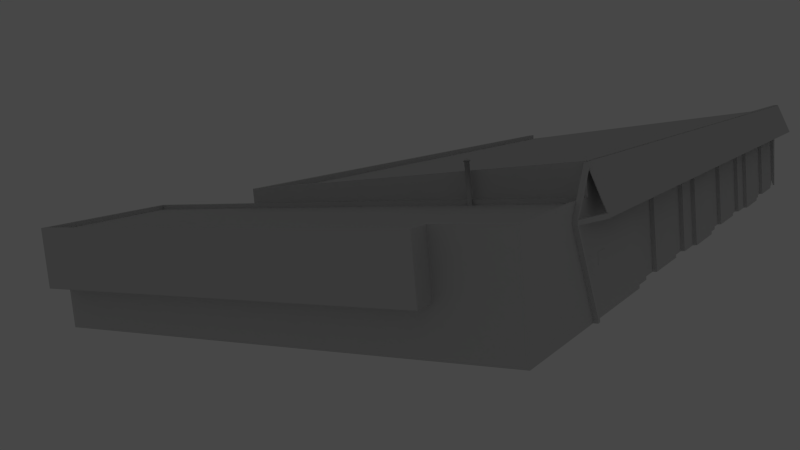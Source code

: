 # Source: ebaw_building_ref_021.blend  (saved by Blender 2.79.0; exported with 4.5.12 LTS)
import bpy
from mathutils import Matrix  # noqa: F401  (used for matrix-valued properties, if any)

bpy.ops.wm.read_factory_settings(use_empty=True)
scene = bpy.context.scene
scene.name = 'Scene'

# ---- collections
col_collection_1 = bpy.data.collections.new('Collection 1'); scene.collection.children.link(col_collection_1)
col_collection_10 = bpy.data.collections.new('Collection 10'); scene.collection.children.link(col_collection_10)
col_collection_10.hide_render = True
col_collection_10.hide_viewport = True

# ---- materials (node trees are filled in below, after node groups)
mat_mattext = bpy.data.materials.new('MatText')
mat_mattext.alpha_threshold = 0.0
mat_mattext.roughness = 0.5
mat_mattext.line_color = (0.0, 0.0, 0.0, 1.0)
mat_groundshadow = bpy.data.materials.new('GroundShadow')
mat_groundshadow.alpha_threshold = 0.0
mat_groundshadow.roughness = 0.5
mat_groundshadow.line_color = (0.0, 0.0, 0.0, 1.0)

# ---- material node trees

# ---- world
world_world = bpy.data.worlds.new('World'); scene.world = world_world
world_world.color = (0.2784, 0.2784, 0.2784)
world_world.use_sun_shadow = False
world_world.sun_shadow_jitter_overblur = 0.0
world_world.cycles.sampling_method = 'NONE'
world_world.cycles.sample_map_resolution = 256

# ---- cameras
cam_camera = bpy.data.cameras.new('Camera')
cam_camera.clip_end = 100.0
cam_camera.lens = 35.0
cam_camera.sensor_width = 32.0
cam_camera.sensor_height = 18.0
cam_camera.dof.focus_distance = 0.0
cam_camera.dof.aperture_fstop = 128.0

# ---- meshes
me_cube = bpy.data.meshes.new('Cube')
me_cube.from_pydata([(-33.5, -0.7, 12.0), (-33.5, -1.0, 12.0), (-33.8, -1.0, 12.0), (-33.8, -0.7, 12.0), (-33.5, -0.7, 12.3), (-33.5, -1.0, 12.3), (-33.8, -1.0, 12.3), (-33.8, -0.7, 12.3), (-36.0, 5.139, 12.3), (-36.0, 4.839, 12.3), (-35.7, 4.839, 12.3), (-35.7, 5.139, 12.3), (-36.0, 5.139, 12.0), (-36.0, 4.839, 12.0), (-35.7, 4.839, 12.0), (-35.7, 5.139, 12.0), (-33.5, 7.94, 12.0), (-33.5, 7.64, 12.0), (-33.8, 7.64, 12.0), (-33.8, 7.94, 12.0), (-33.5, 7.94, 12.3), (-33.5, 7.64, 12.3), (-33.8, 7.64, 12.3), (-33.8, 7.94, 12.3), (-33.5, 5.139, 12.88), (-33.5, 4.839, 12.88), (-33.8, 4.839, 12.88), (-33.8, 5.139, 12.88), (-33.5, 5.139, 13.18), (-33.5, 4.839, 13.18), (-33.8, 4.839, 13.18), (-33.8, 5.139, 13.18)], [], [(0, 1, 2, 3), (4, 7, 6, 5), (0, 4, 5, 1), (2, 6, 7, 3), (11, 15, 12, 8), (13, 9, 8, 12), (15, 11, 10, 14), (15, 14, 13, 12), (16, 17, 18, 19), (20, 23, 22, 21), (17, 21, 22, 18), (20, 16, 19, 23), (24, 25, 26, 27), (28, 31, 30, 29), (24, 28, 29, 25), (25, 29, 30, 26), (28, 24, 27, 31), (4, 0, 14, 10), (10, 9, 7, 4), (9, 13, 3, 7), (0, 3, 13, 14), (11, 15, 18, 22), (8, 23, 19, 12), (8, 11, 22, 23), (12, 19, 18, 15), (31, 8, 9, 30), (30, 9, 10, 26), (26, 10, 11, 27), (27, 11, 8, 31)])
_uv = me_cube.uv_layers.new(name='UVTex')
_uv.uv.foreach_set('vector', [0.01879, 0.4934, 0.02504, 0.4934, 0.02504, 0.5184, 0.01879, 0.5184, 0.01879, 0.4934, 0.02504, 0.4934, 0.02504, 0.5184, 0.01879, 0.5184, 0.01879, 0.4934, 0.02504, 0.4934, 0.02504, 0.5184, 0.01879, 0.5184, 0.01879, 0.4934, 0.02504, 0.4934, 0.02504, 0.5184, 0.01879, 0.5184, 0.01879, 0.4934, 0.02504, 0.4934, 0.02504, 0.5184, 0.01879, 0.5184, 0.01879, 0.4934, 0.02504, 0.4934, 0.02504, 0.5184, 0.01879, 0.5184, 0.01879, 0.4934, 0.02504, 0.4934, 0.02504, 0.5184, 0.01879, 0.5184, 0.01879, 0.4934, 0.02504, 0.4934, 0.02504, 0.5184, 0.01879, 0.5184, 0.01879, 0.4934, 0.02504, 0.4934, 0.02504, 0.5184, 0.01879, 0.5184, 0.01879, 0.4934, 0.02504, 0.4934, 0.02504, 0.5184, 0.01879, 0.5184, 0.01879, 0.4934, 0.02504, 0.4934, 0.02504, 0.5184, 0.01879, 0.5184, 0.01879, 0.4934, 0.02504, 0.4934, 0.02504, 0.5184, 0.01879, 0.5184, 0.01879, 0.4934, 0.02504, 0.4934, 0.02504, 0.5184, 0.01879, 0.5184, 0.01879, 0.4934, 0.02504, 0.4934, 0.02504, 0.5184, 0.01879, 0.5184, 0.01879, 0.4934, 0.02504, 0.4934, 0.02504, 0.5184, 0.01879, 0.5184, 0.01879, 0.4934, 0.02504, 0.4934, 0.02504, 0.5184, 0.01879, 0.5184, 0.01879, 0.4934, 0.02504, 0.4934, 0.02504, 0.5184, 0.01879, 0.5184, 0.01879, 0.4934, 0.02504, 0.4934, 0.02504, 0.5184, 0.01879, 0.5184, 0.01879, 0.4934, 0.02504, 0.4934, 0.02504, 0.5184, 0.01879, 0.5184, 0.01879, 0.4934, 0.02504, 0.4934, 0.02504, 0.5184, 0.01879, 0.5184, 0.01879, 0.4934, 0.02504, 0.4934, 0.02504, 0.5184, 0.01879, 0.5184, 0.01879, 0.4934, 0.02504, 0.4934, 0.02504, 0.5184, 0.01879, 0.5184, 0.01879, 0.4934, 0.02504, 0.4934, 0.02504, 0.5184, 0.01879, 0.5184, 0.01879, 0.4934, 0.02504, 0.4934, 0.02504, 0.5184, 0.01879, 0.5184, 0.01879, 0.4934, 0.02504, 0.4934, 0.02504, 0.5184, 0.01879, 0.5184, 0.01879, 0.4934, 0.02504, 0.4934, 0.02504, 0.5184, 0.01879, 0.5184, 0.01879, 0.4934, 0.02504, 0.4934, 0.02504, 0.5184, 0.01879, 0.5184, 0.01879, 0.4934, 0.02504, 0.4934, 0.02504, 0.5184, 0.01879, 0.5184, 0.01879, 0.4934, 0.02504, 0.4934, 0.02504, 0.5184, 0.01879, 0.5184])
me_cube.materials.append(mat_mattext)
me_cube.use_remesh_preserve_volume = False
me_cube.use_remesh_preserve_attributes = False
me_cube.use_mirror_vertex_groups = False
me_cube.update()
me_circle = bpy.data.meshes.new('Circle')
me_circle.from_pydata([(0.1061, 0.1061, 0.0), (0.1449, 0.03882, 0.0), (0.1449, -0.03882, 0.0), (0.1061, -0.1061, 0.0), (0.03882, -0.1449, 0.0), (-0.03882, -0.1449, 0.0), (-0.1061, -0.1061, 0.0), (-0.1449, -0.03882, 0.0), (-0.1449, 0.03882, 0.0), (-0.1061, 0.1061, 0.0), (-0.03882, 0.1449, 0.0), (0.03882, 0.1449, 0.0), (0.1061, 0.1061, 2.6), (0.1449, 0.03882, 2.6), (0.1449, -0.03882, 2.6), (0.1061, -0.1061, 2.6), (0.03882, -0.1449, 2.6), (-0.03882, -0.1449, 2.6), (-0.1061, -0.1061, 2.6), (-0.1449, -0.03882, 2.6), (-0.1449, 0.03882, 2.6), (-0.1061, 0.1061, 2.6), (-0.03882, 0.1449, 2.6), (0.03882, 0.1449, 2.6), (0.1626, 0.1626, 2.6), (0.2222, 0.05953, 2.6), (0.2222, -0.05953, 2.6), (0.1626, -0.1626, 2.6), (0.05953, -0.2222, 2.6), (-0.05953, -0.2222, 2.6), (-0.1626, -0.1626, 2.6), (-0.2222, -0.05953, 2.6), (-0.2222, 0.05953, 2.6), (-0.1626, 0.1626, 2.6), (-0.05953, 0.2222, 2.6), (0.05953, 0.2222, 2.6), (0.0, -1.093e-07, 2.8)], [], [(1, 0, 12, 13), (2, 1, 13, 14), (3, 2, 14, 15), (4, 3, 15, 16), (5, 4, 16, 17), (6, 5, 17, 18), (7, 6, 18, 19), (8, 7, 19, 20), (9, 8, 20, 21), (10, 9, 21, 22), (11, 10, 22, 23), (12, 0, 11, 23), (13, 12, 24, 25), (14, 13, 25, 26), (15, 14, 26, 27), (16, 15, 27, 28), (17, 16, 28, 29), (18, 17, 29, 30), (19, 18, 30, 31), (20, 19, 31, 32), (21, 20, 32, 33), (22, 21, 33, 34), (23, 22, 34, 35), (23, 35, 24, 12), (25, 24, 36), (26, 25, 36), (27, 26, 36), (28, 27, 36), (29, 28, 36), (30, 29, 36), (31, 30, 36), (32, 31, 36), (33, 32, 36), (34, 33, 36), (35, 34, 36), (35, 36, 24)])
me_circle.polygons.foreach_set('use_smooth', [True] * 36)
_uv = me_circle.uv_layers.new(name='UVTex')
_uv.uv.foreach_set('vector', [0.004123, 0.491, 0.0116, 0.491, 0.0116, 0.5209, 0.004123, 0.5209, 0.004123, 0.491, 0.0116, 0.491, 0.0116, 0.5209, 0.004123, 0.5209, 0.004123, 0.491, 0.0116, 0.491, 0.0116, 0.5209, 0.004123, 0.5209, 0.004123, 0.491, 0.0116, 0.491, 0.0116, 0.5209, 0.004123, 0.5209, 0.004123, 0.491, 0.0116, 0.491, 0.0116, 0.5209, 0.004123, 0.5209, 0.004123, 0.491, 0.0116, 0.491, 0.0116, 0.5209, 0.004123, 0.5209, 0.004123, 0.491, 0.0116, 0.491, 0.0116, 0.5209, 0.004123, 0.5209, 0.004123, 0.491, 0.0116, 0.491, 0.0116, 0.5209, 0.004123, 0.5209, 0.004123, 0.491, 0.0116, 0.491, 0.0116, 0.5209, 0.004123, 0.5209, 0.004123, 0.491, 0.0116, 0.491, 0.0116, 0.5209, 0.004123, 0.5209, 0.004123, 0.491, 0.0116, 0.491, 0.0116, 0.5209, 0.004123, 0.5209, 0.004123, 0.491, 0.0116, 0.491, 0.0116, 0.5209, 0.004123, 0.5209, 0.004123, 0.491, 0.0116, 0.491, 0.0116, 0.5209, 0.004123, 0.5209, 0.004123, 0.491, 0.0116, 0.491, 0.0116, 0.5209, 0.004123, 0.5209, 0.004123, 0.491, 0.0116, 0.491, 0.0116, 0.5209, 0.004123, 0.5209, 0.004123, 0.491, 0.0116, 0.491, 0.0116, 0.5209, 0.004123, 0.5209, 0.004123, 0.491, 0.0116, 0.491, 0.0116, 0.5209, 0.004123, 0.5209, 0.004123, 0.491, 0.0116, 0.491, 0.0116, 0.5209, 0.004123, 0.5209, 0.004123, 0.491, 0.0116, 0.491, 0.0116, 0.5209, 0.004123, 0.5209, 0.004123, 0.491, 0.0116, 0.491, 0.0116, 0.5209, 0.004123, 0.5209, 0.004123, 0.491, 0.0116, 0.491, 0.0116, 0.5209, 0.004123, 0.5209, 0.004123, 0.491, 0.0116, 0.491, 0.0116, 0.5209, 0.004123, 0.5209, 0.004123, 0.491, 0.0116, 0.491, 0.0116, 0.5209, 0.004123, 0.5209, 0.004123, 0.491, 0.0116, 0.491, 0.0116, 0.5209, 0.004123, 0.5209, 0.004123, 0.491, 0.0116, 0.491, 0.0116, 0.5209, 0.004123, 0.491, 0.0116, 0.491, 0.0116, 0.5209, 0.004123, 0.491, 0.0116, 0.491, 0.0116, 0.5209, 0.004123, 0.491, 0.0116, 0.491, 0.0116, 0.5209, 0.004123, 0.491, 0.0116, 0.491, 0.0116, 0.5209, 0.004123, 0.491, 0.0116, 0.491, 0.0116, 0.5209, 0.004123, 0.491, 0.0116, 0.491, 0.0116, 0.5209, 0.004123, 0.491, 0.0116, 0.491, 0.0116, 0.5209, 0.004123, 0.491, 0.0116, 0.491, 0.0116, 0.5209, 0.004123, 0.491, 0.0116, 0.491, 0.0116, 0.5209, 0.004123, 0.491, 0.0116, 0.491, 0.0116, 0.5209, 0.004123, 0.491, 0.0116, 0.491, 0.0116, 0.5209])
me_circle.materials.append(mat_mattext)
me_circle.use_remesh_preserve_volume = False
me_circle.use_remesh_preserve_attributes = False
me_circle.use_mirror_vertex_groups = False
me_circle.update()
me_plane = bpy.data.meshes.new('Plane')
me_plane.from_pydata([(0.5625, 0.375, 1.548e-08), (0.5625, -0.375, -1.548e-08), (-0.5625, -0.375, -1.548e-08), (-0.5625, 0.375, 1.548e-08), (-0.5625, -0.375, -0.01), (-0.5625, 0.375, -0.01), (0.5625, 0.375, -0.01), (0.5625, -0.375, -0.01)], [], [(0, 3, 2, 1), (2, 3, 5, 4), (3, 0, 6, 5), (0, 1, 7, 6), (1, 2, 4, 7), (7, 4, 5, 6)])
_uv = me_plane.uv_layers.new(name='UVTex')
_uv.uv.foreach_set('vector', [0.7155, 0.5572, 0.6869, 0.5572, 0.6869, 0.4818, 0.7155, 0.4818, 0.6869, 0.4818, 0.6869, 0.5572, 0.6869, 0.5572, 0.6869, 0.4818, 0.6869, 0.5572, 0.7155, 0.5572, 0.7155, 0.5572, 0.6869, 0.5572, 0.7155, 0.5572, 0.7155, 0.4818, 0.7155, 0.4818, 0.7155, 0.5572, 0.7155, 0.4818, 0.6869, 0.4818, 0.6869, 0.4818, 0.7155, 0.4818, 0.7155, 0.4818, 0.6869, 0.4818, 0.6869, 0.5572, 0.7155, 0.5572])
me_plane.materials.append(mat_mattext)
me_plane.use_remesh_preserve_volume = False
me_plane.use_remesh_preserve_attributes = False
me_plane.use_mirror_vertex_groups = False
me_plane.update()
me_cube_002 = bpy.data.meshes.new('Cube.002')
me_cube_002.from_pydata([(33.5, 1.0, -0.05), (33.5, -2.3, -0.05), (-33.5, -2.3, -0.05), (-33.5, 1.0, -0.05), (33.5, 1.0, 8.196e-08), (33.5, -2.3, -1.801e-07), (-33.5, -2.3, -1.801e-07), (-33.5, 1.0, 8.196e-08)], [], [(0, 1, 2, 3), (4, 7, 6, 5), (0, 4, 5, 1), (1, 5, 6, 2), (2, 6, 7, 3), (4, 0, 3, 7)])
_uv = me_cube_002.uv_layers.new(name='UVTex')
_uv.uv.foreach_set('vector', [0.8763, 2.05, 0.885, 2.05, 0.885, -0.9719, 0.8763, -0.9719, 0.8762, 2.05, 0.8762, -0.9719, 0.885, -0.9719, 0.885, 2.05, 0.8763, 2.05, 0.8762, 2.05, 0.885, 2.05, 0.885, 2.05, 0.885, 2.05, 0.885, 2.05, 0.885, -0.9719, 0.885, -0.9719, 0.885, -0.9719, 0.885, -0.9719, 0.8762, -0.9719, 0.8763, -0.9719, 0.8762, 2.05, 0.8763, 2.05, 0.8763, -0.9719, 0.8762, -0.9719])
me_cube_002.materials.append(mat_mattext)
me_cube_002.use_remesh_preserve_volume = False
me_cube_002.use_remesh_preserve_attributes = False
me_cube_002.use_mirror_vertex_groups = False
me_cube_002.update()
me_cube_001 = bpy.data.meshes.new('Cube.001')
me_cube_001.from_pydata([(30.15, -11.7, -1.0), (30.15, -11.7, 4.7), (15.07, -11.7, 4.7), (15.08, -11.7, -1.0), (27.64, -11.7, -1.0), (25.13, -11.7, -1.0), (22.61, -11.7, -1.0), (20.1, -11.7, -1.0), (17.59, -11.7, -1.0), (27.64, -11.7, 4.7), (25.12, -11.7, 4.7), (22.61, -11.7, 4.7), (20.1, -11.7, 4.7), (17.59, -11.7, 4.7), (27.64, -11.4, -1.0), (27.64, -11.4, 4.7), (25.13, -11.4, -1.0), (25.12, -11.4, 4.7), (20.1, -11.4, -1.0), (20.1, -11.4, 4.7), (17.59, -11.4, -1.0), (17.59, -11.4, 4.7), (10.05, -11.7, -1.0), (10.05, -11.7, 4.7), (-5.025, -11.7, 4.7), (-5.025, -11.7, -1.0), (7.538, -11.7, -1.0), (5.025, -11.7, -1.0), (2.513, -11.7, -1.0), (3.815e-06, -11.7, -1.0), (-2.512, -11.7, -1.0), (7.537, -11.7, 4.7), (5.025, -11.7, 4.7), (2.512, -11.7, 4.7), (-9.537e-06, -11.7, 4.7), (-2.513, -11.7, 4.7), (7.538, -11.4, -1.0), (7.537, -11.4, 4.7), (5.025, -11.4, -1.0), (5.025, -11.4, 4.7), (3.815e-06, -11.4, -1.0), (-9.537e-06, -11.4, 4.7), (-2.512, -11.4, -1.0), (-2.513, -11.4, 4.7), (-10.05, -11.7, -1.0), (-10.05, -11.7, 4.7), (-25.13, -11.7, 4.7), (-25.12, -11.7, -1.0), (-12.56, -11.7, -1.0), (-15.07, -11.7, -1.0), (-17.59, -11.7, -1.0), (-20.1, -11.7, -1.0), (-22.61, -11.7, -1.0), (-12.56, -11.7, 4.7), (-15.08, -11.7, 4.7), (-17.59, -11.7, 4.7), (-20.1, -11.7, 4.7), (-22.61, -11.7, 4.7), (-12.56, -11.4, -1.0), (-12.56, -11.4, 4.7), (-15.07, -11.4, -1.0), (-15.08, -11.4, 4.7), (-20.1, -11.4, -1.0), (-20.1, -11.4, 4.7), (-22.61, -11.4, -1.0), (-22.61, -11.4, 4.7), (-33.5, 12.0, 6.0), (-33.5, 12.0, -1.0), (-33.5, -12.0, -1.0), (-42.5, -12.0, -1.0), (-42.5, 21.0, -1.0), (-42.5, -12.0, 6.0), (-42.5, 21.0, 6.0), (-33.5, 21.0, 6.0), (-33.5, 21.0, -1.0), (-33.5, 12.0, 2.0), (-33.5, -12.0, 2.0), (-42.5, -12.0, 2.0), (-42.5, 21.0, 2.0), (-33.5, 21.0, 2.0), (-33.5, -6.7, 6.0), (-42.5, -7.0, -1.0), (-42.5, -7.0, 6.0), (-42.5, -7.0, 2.0), (-44.0, -7.0, 6.0), (-44.0, -7.0, 2.0), (-44.0, 21.0, 2.0), (-44.0, 21.0, 6.0), (-43.7, -6.7, 6.0), (-43.7, 20.7, 6.0), (-42.2, 20.7, 6.0), (-42.2, -6.7, 6.0), (-42.2, -11.7, 6.0), (-33.81, 20.7, 6.0), (-33.81, -6.7, 6.0), (-33.81, -11.7, 6.0), (-42.2, -11.7, 5.7), (-33.81, -11.7, 5.7), (-42.2, 20.7, 5.7), (-33.81, 20.7, 5.7), (-33.81, -6.7, 5.7), (-42.2, -6.7, 5.7), (-43.7, -6.7, 5.7), (-43.7, 20.7, 5.7), (30.15, -11.7, 4.7), (30.15, -11.7, -1.0), (30.15, -12.0, 4.7), (33.5, -12.0, 4.7), (30.15, -12.0, -1.0), (33.5, -12.0, -1.0), (-30.15, -12.0, -1.0), (-5.025, -12.0, -1.0), (-10.05, -12.0, -1.0), (-25.12, -12.0, -1.0), (-5.025, -12.0, 4.7), (-10.05, -12.0, 4.7), (-25.13, -12.0, 4.7), (-25.12, -11.7, -1.0), (-25.13, -11.7, 4.7), (-10.05, -11.7, 4.7), (-10.05, -11.7, -1.0), (-5.025, -11.7, 4.7), (-5.025, -11.7, -1.0), (10.05, -12.0, -1.0), (10.05, -12.0, 4.7), (15.07, -12.0, 4.7), (15.08, -12.0, -1.0), (10.05, -11.7, -1.0), (10.05, -11.7, 4.7), (15.07, -11.7, 4.7), (15.08, -11.7, -1.0), (-33.5, -12.0, 8.0), (33.5, -12.0, 8.0), (-30.15, -12.0, 8.0), (30.15, -12.0, 8.0), (-33.5, -12.0, 4.7), (-30.15, -12.0, 4.7), (33.5, 12.0, -1.0), (33.5, 12.0, 7.0), (-33.5, 12.0, 7.0), (33.1, 11.6, 7.0), (-33.1, 11.6, 7.0), (-33.1, -11.6, 8.0), (33.1, -11.6, 8.0), (33.1, 11.6, 6.6), (33.1, -11.6, 7.6), (-33.1, -11.6, 7.6), (-33.1, 11.6, 6.6), (-33.5, -12.0, 6.0), (-33.5, 12.0, 5.0)], [], [(3, 8, 13, 2), (7, 6, 11, 12), (6, 5, 10, 11), (4, 0, 1, 9), (4, 9, 15, 14), (10, 5, 16, 17), (7, 12, 19, 18), (13, 8, 20, 21), (12, 13, 21, 19), (9, 10, 17, 15), (16, 14, 15, 17), (20, 18, 19, 21), (25, 30, 35, 24), (29, 28, 33, 34), (28, 27, 32, 33), (26, 22, 23, 31), (26, 31, 37, 36), (32, 27, 38, 39), (29, 34, 41, 40), (35, 30, 42, 43), (34, 35, 43, 41), (31, 32, 39, 37), (38, 36, 37, 39), (42, 40, 41, 43), (47, 52, 57, 46), (51, 50, 55, 56), (50, 49, 54, 55), (48, 44, 45, 53), (48, 53, 59, 58), (54, 49, 60, 61), (51, 56, 63, 62), (57, 52, 64, 65), (56, 57, 65, 63), (53, 54, 61, 59), (60, 58, 59, 61), (64, 62, 63, 65), (66, 75, 79, 73), (75, 67, 74, 79), (71, 77, 76, 148), (77, 69, 68, 76), (70, 78, 79, 74), (78, 72, 73, 79), (83, 77, 71, 82), (70, 81, 83, 78), (81, 69, 77, 83), (83, 82, 84, 85), (78, 83, 85, 86), (72, 78, 86, 87), (86, 85, 84, 87), (87, 84, 88, 89), (72, 87, 89, 90), (84, 82, 91, 88), (82, 71, 92, 91), (80, 73, 93, 94), (148, 80, 94, 95), (73, 72, 90, 93), (71, 148, 95, 92), (92, 95, 97, 96), (93, 90, 98, 99), (95, 94, 100, 97), (94, 93, 99, 100), (91, 92, 96, 101), (88, 91, 101, 102), (90, 89, 103, 98), (89, 88, 102, 103), (98, 101, 100, 99), (101, 96, 97, 100), (101, 98, 103, 102), (104, 105, 108, 106), (109, 107, 106, 108), (114, 115, 112, 111), (116, 136, 110, 113), (116, 113, 117, 118), (112, 115, 119, 120), (114, 111, 122, 121), (125, 124, 123, 126), (123, 124, 128, 127), (125, 126, 130, 129), (135, 68, 110, 136), (131, 135, 136, 133), (106, 134, 133, 136), (107, 132, 134, 106), (137, 138, 132, 109), (138, 137, 67, 139), (138, 139, 141, 140), (139, 131, 142, 141), (131, 132, 143, 142), (132, 138, 140, 143), (143, 140, 144, 145), (142, 143, 145, 146), (141, 142, 146, 147), (140, 141, 147, 144), (144, 147, 146, 145), (131, 139, 149, 148)])
_uv = me_cube_001.uv_layers.new(name='UVTex')
_uv.uv.foreach_set('vector', [0.3135, 0.5477, 0.3632, 0.5477, 0.3632, 0.9982, 0.3135, 0.9982, 0.4128, 0.5477, 0.4624, 0.5477, 0.4624, 0.9982, 0.4128, 0.9982, 0.4624, 0.5477, 0.5121, 0.5477, 0.5121, 0.9982, 0.4624, 0.9982, 0.5617, 0.5477, 0.6114, 0.5477, 0.6114, 0.9982, 0.5617, 0.9982, 0.5617, 0.5477, 0.5617, 0.9982, 0.5617, 0.9982, 0.5617, 0.5477, 0.5121, 0.9982, 0.5121, 0.5477, 0.5121, 0.5477, 0.5121, 0.9982, 0.4128, 0.5477, 0.4128, 0.9982, 0.4128, 0.9982, 0.4128, 0.5477, 0.3632, 0.9982, 0.3632, 0.5477, 0.3632, 0.5477, 0.3632, 0.9982, 0.4128, 0.9982, 0.3632, 0.9982, 0.3632, 0.9982, 0.4128, 0.9982, 0.5617, 0.9982, 0.5121, 0.9982, 0.5121, 0.9982, 0.5617, 0.9982, 0.5121, 0.5477, 0.5617, 0.5477, 0.5617, 0.9982, 0.5121, 0.9982, 0.3632, 0.5477, 0.4128, 0.5477, 0.4128, 0.9982, 0.3632, 0.9982, 0.3135, 0.5477, 0.3632, 0.5477, 0.3632, 0.9982, 0.3135, 0.9982, 0.4128, 0.5477, 0.4624, 0.5477, 0.4624, 0.9982, 0.4128, 0.9982, 0.4624, 0.5477, 0.5121, 0.5477, 0.5121, 0.9982, 0.4624, 0.9982, 0.5617, 0.5477, 0.6114, 0.5477, 0.6114, 0.9982, 0.5617, 0.9982, 0.5617, 0.5477, 0.5617, 0.9982, 0.5617, 0.9982, 0.5617, 0.5477, 0.5121, 0.9982, 0.5121, 0.5477, 0.5121, 0.5477, 0.5121, 0.9982, 0.4128, 0.5477, 0.4128, 0.9982, 0.4128, 0.9982, 0.4128, 0.5477, 0.3632, 0.9982, 0.3632, 0.5477, 0.3632, 0.5477, 0.3632, 0.9982, 0.4128, 0.9982, 0.3632, 0.9982, 0.3632, 0.9982, 0.4128, 0.9982, 0.5617, 0.9982, 0.5121, 0.9982, 0.5121, 0.9982, 0.5617, 0.9982, 0.5121, 0.5477, 0.5617, 0.5477, 0.5617, 0.9982, 0.5121, 0.9982, 0.3632, 0.5477, 0.4128, 0.5477, 0.4128, 0.9982, 0.3632, 0.9982, 0.3135, 0.5477, 0.3632, 0.5477, 0.3632, 0.9982, 0.3135, 0.9982, 0.4128, 0.5414, 0.4624, 0.5414, 0.4624, 0.9919, 0.4128, 0.9919, 0.4624, 0.5477, 0.5121, 0.5477, 0.5121, 0.9982, 0.4624, 0.9982, 0.5617, 0.5477, 0.6114, 0.5477, 0.6114, 0.9982, 0.5617, 0.9982, 0.5617, 0.5477, 0.5617, 0.9982, 0.5617, 0.9982, 0.5617, 0.5477, 0.5121, 0.9982, 0.5121, 0.5477, 0.5121, 0.5477, 0.5121, 0.9982, 0.4128, 0.5477, 0.4128, 0.9982, 0.4128, 0.9982, 0.4128, 0.5477, 0.3632, 0.9982, 0.3632, 0.5477, 0.3632, 0.5477, 0.3632, 0.9982, 0.4128, 0.9982, 0.3632, 0.9982, 0.3632, 0.9982, 0.4128, 0.9982, 0.5617, 0.9982, 0.5121, 0.9982, 0.5121, 0.9982, 0.5617, 0.9982, 0.5121, 0.5477, 0.5617, 0.5477, 0.5617, 0.9982, 0.5121, 0.9982, 0.3632, 0.5477, 0.4128, 0.5477, 0.4128, 0.9982, 0.3632, 0.9982, 0.149, 0.5438, 0.149, 0.8039, 0.002656, 0.8039, 0.002656, 0.5438, 0.149, 0.8039, 0.149, 0.999, 0.002656, 0.999, 0.002656, 0.8039, 0.5683, 0.4676, 0.5683, 0.2075, 0.7146, 0.2075, 0.7146, 0.4676, 0.5683, 0.2075, 0.5683, 0.01241, 0.7146, 0.01241, 0.7146, 0.2075, 0.1544, 0.999, 0.1544, 0.8039, 0.3007, 0.8039, 0.3007, 0.999, 0.1544, 0.8039, 0.1544, 0.5438, 0.3007, 0.5438, 0.3007, 0.8039, 0.4578, 0.2075, 0.5391, 0.2075, 0.5391, 0.4676, 0.4578, 0.4676, 0.002655, 0.01241, 0.4578, 0.01241, 0.4578, 0.2075, 0.002655, 0.2075, 0.4578, 0.01241, 0.5391, 0.01241, 0.5391, 0.2075, 0.4578, 0.2075, 0.5683, 0.2075, 0.5683, 0.4676, 0.5439, 0.4676, 0.5439, 0.2075, 0.002655, 0.2075, 0.4578, 0.2075, 0.4578, 0.2075, 0.002655, 0.2075, 0.5683, 0.4676, 0.5683, 0.2075, 0.5439, 0.2075, 0.5439, 0.4676, 0.002655, 0.2075, 0.4578, 0.2075, 0.4578, 0.4676, 0.002655, 0.4676, 0.002655, 0.4676, 0.4578, 0.4676, 0.4529, 0.4676, 0.007527, 0.4676, 0.5683, 0.4676, 0.5439, 0.4676, 0.5488, 0.4676, 0.5732, 0.4676, 0.5439, 0.4676, 0.5683, 0.4676, 0.5732, 0.4676, 0.5488, 0.4676, 0.4578, 0.2024, 0.5391, 0.2024, 0.5342, 0.2024, 0.4529, 0.2024, 0.4529, 0.2024, 0.002656, 0.2024, 0.007527, 0.2024, 0.4529, 0.2024, 0.5391, 0.2024, 0.4529, 0.2024, 0.4529, 0.2024, 0.5342, 0.2024, 0.7146, 0.4676, 0.5683, 0.4676, 0.5732, 0.4676, 0.7096, 0.4676, 0.5683, 0.4676, 0.7146, 0.4676, 0.7096, 0.4676, 0.5732, 0.4676, 0.5732, 0.4676, 0.7096, 0.4676, 0.7096, 0.448, 0.5732, 0.448, 0.7096, 0.4676, 0.5732, 0.4676, 0.5732, 0.448, 0.7096, 0.448, 0.5342, 0.2024, 0.4529, 0.2024, 0.4529, 0.1829, 0.5342, 0.1829, 0.4529, 0.2024, 0.007527, 0.2024, 0.007527, 0.1829, 0.4529, 0.1829, 0.4529, 0.2024, 0.5342, 0.2024, 0.5342, 0.1829, 0.4529, 0.1829, 0.5488, 0.4676, 0.5732, 0.4676, 0.5732, 0.448, 0.5488, 0.448, 0.5732, 0.4676, 0.5488, 0.4676, 0.5488, 0.448, 0.5732, 0.448, 0.007527, 0.4676, 0.4529, 0.4676, 0.4529, 0.448, 0.007527, 0.448, 0.7451, 3.745, 0.7451, 2.509, 0.8397, 2.509, 0.8397, 3.745, 0.7451, 2.509, 0.7451, 2.284, 0.8397, 2.284, 0.8397, 2.509, 0.7451, 2.509, 0.7451, 3.745, 0.7282, 3.745, 0.7282, 2.509, 0.8979, 4.339, 0.9948, 4.339, 0.9948, 4.339, 0.8979, 4.339, 0.9948, 4.566, 0.8979, 4.566, 0.8979, 4.339, 0.9948, 4.339, 0.8979, 1.948, 0.8979, 1.606, 0.9948, 1.606, 0.9948, 1.948, 0.8979, 0.5817, 0.8979, 0.2401, 0.9948, 0.2401, 0.9948, 0.5817, 0.8979, 0.5817, 0.9948, 0.5817, 0.9948, 0.5817, 0.8979, 0.5817, 0.9948, 1.606, 0.8979, 1.606, 0.8979, 1.606, 0.9948, 1.606, 0.8979, 1.948, 0.9948, 1.948, 0.9948, 1.948, 0.8979, 1.948, 0.8979, 3.314, 0.8979, 2.973, 0.9948, 2.973, 0.9948, 3.314, 0.9948, 2.973, 0.8979, 2.973, 0.8979, 2.973, 0.9948, 2.973, 0.8979, 3.314, 0.9948, 3.314, 0.9948, 3.314, 0.8979, 3.314, 0.8979, 0.01241, 0.9948, 0.01241, 0.9948, 0.2401, 0.8979, 0.2401, 0.8419, 0.01241, 0.8979, 0.01241, 0.8979, 0.2401, 0.8419, 0.2401, 0.8979, 4.339, 0.8419, 4.339, 0.8419, 0.2401, 0.8979, 0.2401, 0.8979, 4.566, 0.8419, 4.566, 0.8419, 4.339, 0.8979, 4.339, 0.9948, 6.389, 0.8589, 6.389, 0.8419, 4.758, 0.9948, 4.758, 0.8589, 4.566, 0.9948, 4.566, 0.9948, 0.01241, 0.8589, 0.01241, 0.8589, 4.566, 0.8589, 0.01241, 0.8589, 0.03958, 0.8589, 4.539, 0.8589, 6.389, 0.8419, 4.758, 0.8419, 4.785, 0.8589, 6.362, 0.8419, 0.01241, 0.8419, 4.566, 0.8419, 4.539, 0.8419, 0.03958, 0.8419, 4.758, 0.8589, 6.389, 0.8589, 6.362, 0.8419, 4.785, 0.8419, 4.785, 0.8589, 6.362, 0.8657, 6.362, 0.8487, 4.785, 0.8419, 0.03958, 0.8419, 4.539, 0.8487, 4.539, 0.8487, 0.03958, 0.8589, 6.362, 0.8419, 4.785, 0.8487, 4.785, 0.8657, 6.362, 0.8589, 4.539, 0.8589, 0.03958, 0.8657, 0.03958, 0.8657, 4.539, 0.8397, 0.01241, 0.8397, 2.27, 0.7185, 2.27, 0.7185, 0.01241, 0.8419, 4.758, 0.8589, 6.389, 0.8928, 6.389, 0.8759, 4.758])
me_cube_001.materials.append(mat_mattext)
me_cube_001.use_remesh_preserve_volume = False
me_cube_001.use_remesh_preserve_attributes = False
me_cube_001.use_mirror_vertex_groups = False
me_cube_001.update()
me_plane_001 = bpy.data.meshes.new('Plane.001')
me_plane_001.from_pydata([(50.0, 40.0, 0.0), (50.0, -40.0, 0.0), (-61.55, -40.0, 0.0), (-61.55, 40.0, 0.0)], [], [(0, 3, 2, 1)])
me_plane_001.materials.append(mat_groundshadow)
me_plane_001.use_remesh_preserve_volume = False
me_plane_001.use_remesh_preserve_attributes = False
me_plane_001.use_mirror_vertex_groups = False
me_plane_001.update()

# ---- objects
ob_cube_001 = bpy.data.objects.new('Cube.001', me_cube)
ob_circle = bpy.data.objects.new('Circle', me_circle)
ob_plane = bpy.data.objects.new('Plane', me_plane)
ob_cube_014 = bpy.data.objects.new('Cube.014', me_cube_002)
ob_cube = bpy.data.objects.new('Cube', me_cube_001)
ob_camera = bpy.data.objects.new('Camera', cam_camera)
ob_groundshadow = bpy.data.objects.new('GroundShadow', me_plane_001)

# ---- transforms, parenting, visibility, modifiers, constraints
ob_cube_001.location = (0.0, 0.0, 1.0)
ob_cube_001.rotation_euler = (1.571, -0.0, -0.0)
ob_cube_001.lock_rotations_4d = False
ob_cube_001.empty_display_type = 'ARROWS'
ob_cube_001.lineart.crease_threshold = 0.0
_m = ob_cube_001.modifiers.new('Mirror', 'MIRROR')
ob_circle.location = (-33.97, -5.0, 6.7)
ob_circle.lock_rotations_4d = False
ob_circle.empty_display_type = 'ARROWS'
ob_circle.lineart.crease_threshold = 0.0
ob_plane.location = (-31.86, -12.01, 3.375)
ob_plane.rotation_euler = (1.571, -0.0, -0.0)
ob_plane.lock_rotations_4d = False
ob_plane.empty_display_type = 'ARROWS'
ob_plane.lineart.crease_threshold = 0.0
ob_cube_014.location = (0.0, -12.39, 8.0)
ob_cube_014.rotation_euler = (1.222, -1.019e-08, 1.797e-09)
ob_cube_014.lock_rotations_4d = False
ob_cube_014.empty_display_type = 'ARROWS'
ob_cube_014.lineart.crease_threshold = 0.0
ob_cube.location = (0.0, 0.0, 1.0)
ob_cube.lock_rotations_4d = False
ob_cube.empty_display_type = 'ARROWS'
ob_cube.lineart.crease_threshold = 0.0
ob_camera.location = (-79.0, -28.77, 12.98)
ob_camera.rotation_euler = (1.432, 0.08695, -1.015)
ob_camera.lineart.crease_threshold = 0.0
ob_groundshadow.location = (0.0, 0.0, 0.0)
ob_groundshadow.lineart.crease_threshold = 0.0

# ---- collection membership
col_collection_1.objects.link(ob_cube_001)
col_collection_1.objects.link(ob_circle)
col_collection_1.objects.link(ob_plane)
col_collection_1.objects.link(ob_cube_014)
col_collection_1.objects.link(ob_cube)
col_collection_10.objects.link(ob_camera)
col_collection_10.objects.link(ob_groundshadow)

# ---- scene / render settings (as saved in the file)
scene.camera = ob_camera
scene.frame_start = 1; scene.frame_end = 250; scene.frame_set(1)
scene.render.engine = 'BLENDER_EEVEE_NEXT'
scene.render.image_settings.file_format = 'JPEG'
scene.render.image_settings.color_mode = 'RGB'
scene.render.image_settings.compression = 90
scene.render.resolution_x = 670
scene.render.resolution_y = 377
scene.render.pixel_aspect_x = 100.0
scene.render.pixel_aspect_y = 100.0
scene.render.fps = 25
scene.render.dither_intensity = 0.0
scene.render.use_compositing = False
scene.render.use_sequencer = False
scene.render.bake_margin = 2
scene.render.bake_bias = 0.0
scene.render.use_stamp_time = False
scene.render.use_stamp_date = False
scene.render.use_stamp_frame = False
scene.render.use_stamp_camera = False
scene.render.use_stamp_scene = False
scene.render.use_stamp_filename = False
scene.render.use_stamp_render_time = False
scene.render.stamp_font_size = 0
scene.cycles.use_denoising = False
scene.cycles.samples = 10
scene.cycles.sampling_pattern = 'TABULATED_SOBOL'
scene.cycles.light_sampling_threshold = 0.0
scene.cycles.use_adaptive_sampling = False
scene.cycles.use_light_tree = False
scene.cycles.blur_glossy = 0.0
scene.cycles.volume_bounces = 1
scene.cycles.pixel_filter_type = 'GAUSSIAN'
scene.cycles.sample_clamp_indirect = 0.0
scene.view_settings.view_transform = 'Raw'
bpy.context.view_layer.update()
